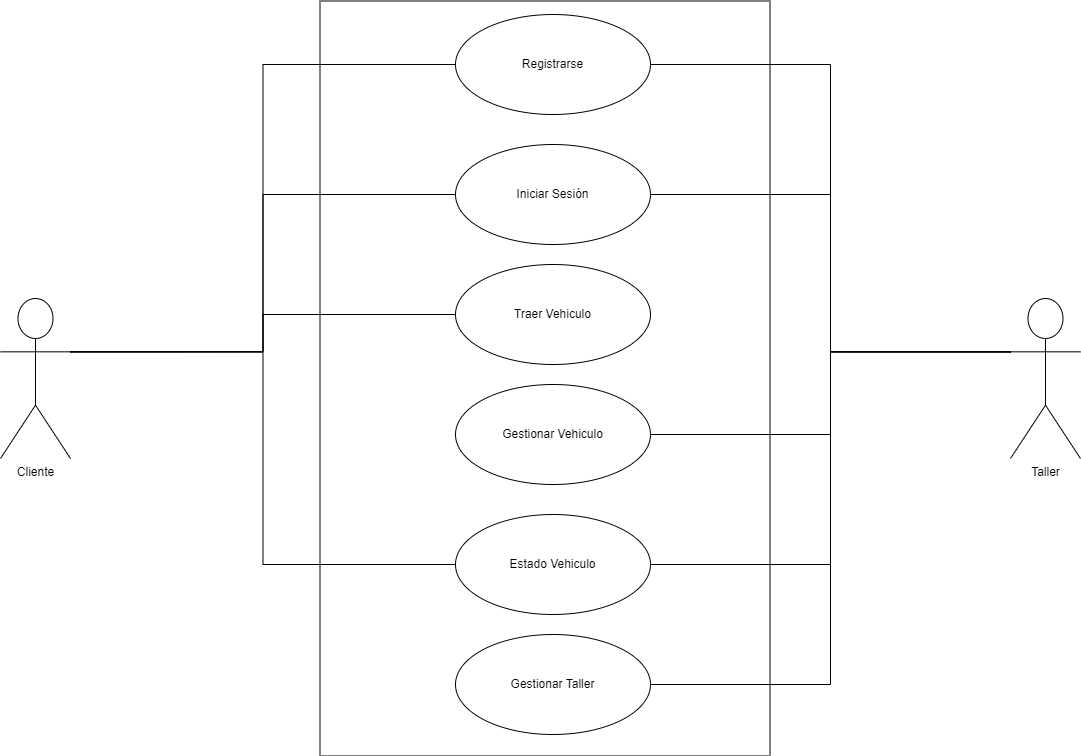

The diagram above was exported from draw.io. Its source (the exported page's mxGraphModel, read from the mxfile embedded in the PNG):
<mxGraphModel dx="1434" dy="836" grid="1" gridSize="10" guides="1" tooltips="1" connect="1" arrows="1" fold="1" page="1" pageScale="1" pageWidth="1169" pageHeight="827" math="0" shadow="0">
  <root>
    <mxCell id="0" />
    <mxCell id="1" parent="0" />
    <mxCell id="4mGvYSuyBYR3pV3ELrH8-1" value="Cliente" style="shape=umlActor;verticalLabelPosition=bottom;verticalAlign=top;html=1;outlineConnect=0;" parent="1" vertex="1">
      <mxGeometry x="40" y="334" width="70" height="160" as="geometry" />
    </mxCell>
    <mxCell id="4mGvYSuyBYR3pV3ELrH8-2" value="Taller" style="shape=umlActor;verticalLabelPosition=bottom;verticalAlign=top;html=1;outlineConnect=0;" parent="1" vertex="1">
      <mxGeometry x="1050" y="334" width="70" height="160" as="geometry" />
    </mxCell>
    <mxCell id="4mGvYSuyBYR3pV3ELrH8-3" value="" style="rounded=0;whiteSpace=wrap;html=1;rotation=90;" parent="1" vertex="1">
      <mxGeometry x="207" y="189" width="755" height="450" as="geometry" />
    </mxCell>
    <mxCell id="4mGvYSuyBYR3pV3ELrH8-4" value="Registrarse" style="ellipse;whiteSpace=wrap;html=1;" parent="1" vertex="1">
      <mxGeometry x="495" y="50" width="195" height="100" as="geometry" />
    </mxCell>
    <mxCell id="4mGvYSuyBYR3pV3ELrH8-5" value="Iniciar Sesión" style="ellipse;whiteSpace=wrap;html=1;" parent="1" vertex="1">
      <mxGeometry x="495" y="180" width="195" height="100" as="geometry" />
    </mxCell>
    <mxCell id="4mGvYSuyBYR3pV3ELrH8-6" value="Gestionar Vehiculo" style="ellipse;whiteSpace=wrap;html=1;" parent="1" vertex="1">
      <mxGeometry x="495" y="420" width="195" height="100" as="geometry" />
    </mxCell>
    <mxCell id="4mGvYSuyBYR3pV3ELrH8-7" value="Estado Vehiculo" style="ellipse;whiteSpace=wrap;html=1;" parent="1" vertex="1">
      <mxGeometry x="495" y="550" width="195" height="100" as="geometry" />
    </mxCell>
    <mxCell id="4mGvYSuyBYR3pV3ELrH8-8" value="Gestionar Taller" style="ellipse;whiteSpace=wrap;html=1;" parent="1" vertex="1">
      <mxGeometry x="495" y="670" width="195" height="100" as="geometry" />
    </mxCell>
    <mxCell id="4mGvYSuyBYR3pV3ELrH8-19" style="edgeStyle=orthogonalEdgeStyle;rounded=0;orthogonalLoop=1;jettySize=auto;html=1;exitX=0;exitY=0.3333333333333333;exitDx=0;exitDy=0;exitPerimeter=0;entryX=1;entryY=0.5;entryDx=0;entryDy=0;endArrow=none;startFill=0;" parent="1" source="4mGvYSuyBYR3pV3ELrH8-2" target="4mGvYSuyBYR3pV3ELrH8-8" edge="1">
      <mxGeometry relative="1" as="geometry" />
    </mxCell>
    <mxCell id="4mGvYSuyBYR3pV3ELrH8-18" style="edgeStyle=orthogonalEdgeStyle;rounded=0;orthogonalLoop=1;jettySize=auto;html=1;exitX=0;exitY=0.3333333333333333;exitDx=0;exitDy=0;exitPerimeter=0;endArrow=none;startFill=0;entryX=1;entryY=0.5;entryDx=0;entryDy=0;" parent="1" source="4mGvYSuyBYR3pV3ELrH8-2" target="4mGvYSuyBYR3pV3ELrH8-7" edge="1">
      <mxGeometry relative="1" as="geometry" />
    </mxCell>
    <mxCell id="4mGvYSuyBYR3pV3ELrH8-9" style="edgeStyle=orthogonalEdgeStyle;rounded=0;orthogonalLoop=1;jettySize=auto;html=1;exitX=1;exitY=0.3333333333333333;exitDx=0;exitDy=0;exitPerimeter=0;entryX=0;entryY=0.5;entryDx=0;entryDy=0;endArrow=none;startFill=0;" parent="1" source="4mGvYSuyBYR3pV3ELrH8-1" target="4mGvYSuyBYR3pV3ELrH8-4" edge="1">
      <mxGeometry relative="1" as="geometry" />
    </mxCell>
    <mxCell id="4mGvYSuyBYR3pV3ELrH8-10" style="edgeStyle=orthogonalEdgeStyle;rounded=0;orthogonalLoop=1;jettySize=auto;html=1;exitX=1;exitY=0.3333333333333333;exitDx=0;exitDy=0;exitPerimeter=0;entryX=0;entryY=0.5;entryDx=0;entryDy=0;endArrow=none;startFill=0;" parent="1" source="4mGvYSuyBYR3pV3ELrH8-1" target="4mGvYSuyBYR3pV3ELrH8-5" edge="1">
      <mxGeometry relative="1" as="geometry" />
    </mxCell>
    <mxCell id="4mGvYSuyBYR3pV3ELrH8-11" style="edgeStyle=orthogonalEdgeStyle;rounded=0;orthogonalLoop=1;jettySize=auto;html=1;exitX=1;exitY=0.3333333333333333;exitDx=0;exitDy=0;exitPerimeter=0;entryX=0;entryY=0.5;entryDx=0;entryDy=0;endArrow=none;startFill=0;" parent="1" source="4mGvYSuyBYR3pV3ELrH8-1" target="4mGvYSuyBYR3pV3ELrH8-7" edge="1">
      <mxGeometry relative="1" as="geometry" />
    </mxCell>
    <mxCell id="4mGvYSuyBYR3pV3ELrH8-12" style="edgeStyle=orthogonalEdgeStyle;rounded=0;orthogonalLoop=1;jettySize=auto;html=1;exitX=0;exitY=0.3333333333333333;exitDx=0;exitDy=0;exitPerimeter=0;entryX=1;entryY=0.5;entryDx=0;entryDy=0;endArrow=none;startFill=0;" parent="1" source="4mGvYSuyBYR3pV3ELrH8-2" target="4mGvYSuyBYR3pV3ELrH8-4" edge="1">
      <mxGeometry relative="1" as="geometry" />
    </mxCell>
    <mxCell id="4mGvYSuyBYR3pV3ELrH8-13" style="edgeStyle=orthogonalEdgeStyle;rounded=0;orthogonalLoop=1;jettySize=auto;html=1;exitX=0;exitY=0.3333333333333333;exitDx=0;exitDy=0;exitPerimeter=0;entryX=1;entryY=0.5;entryDx=0;entryDy=0;endArrow=none;startFill=0;" parent="1" source="4mGvYSuyBYR3pV3ELrH8-2" target="4mGvYSuyBYR3pV3ELrH8-5" edge="1">
      <mxGeometry relative="1" as="geometry" />
    </mxCell>
    <mxCell id="4mGvYSuyBYR3pV3ELrH8-14" style="edgeStyle=orthogonalEdgeStyle;rounded=0;orthogonalLoop=1;jettySize=auto;html=1;exitX=0;exitY=0.3333333333333333;exitDx=0;exitDy=0;exitPerimeter=0;entryX=1;entryY=0.5;entryDx=0;entryDy=0;endArrow=none;startFill=0;" parent="1" source="4mGvYSuyBYR3pV3ELrH8-2" target="4mGvYSuyBYR3pV3ELrH8-6" edge="1">
      <mxGeometry relative="1" as="geometry" />
    </mxCell>
    <mxCell id="4mGvYSuyBYR3pV3ELrH8-22" value="Traer Vehiculo" style="ellipse;whiteSpace=wrap;html=1;" parent="1" vertex="1">
      <mxGeometry x="495" y="300" width="195" height="100" as="geometry" />
    </mxCell>
    <mxCell id="4mGvYSuyBYR3pV3ELrH8-23" style="edgeStyle=orthogonalEdgeStyle;rounded=0;orthogonalLoop=1;jettySize=auto;html=1;exitX=1;exitY=0.3333333333333333;exitDx=0;exitDy=0;exitPerimeter=0;entryX=0;entryY=0.5;entryDx=0;entryDy=0;endArrow=none;startFill=0;" parent="1" source="4mGvYSuyBYR3pV3ELrH8-1" target="4mGvYSuyBYR3pV3ELrH8-22" edge="1">
      <mxGeometry relative="1" as="geometry" />
    </mxCell>
  </root>
</mxGraphModel>